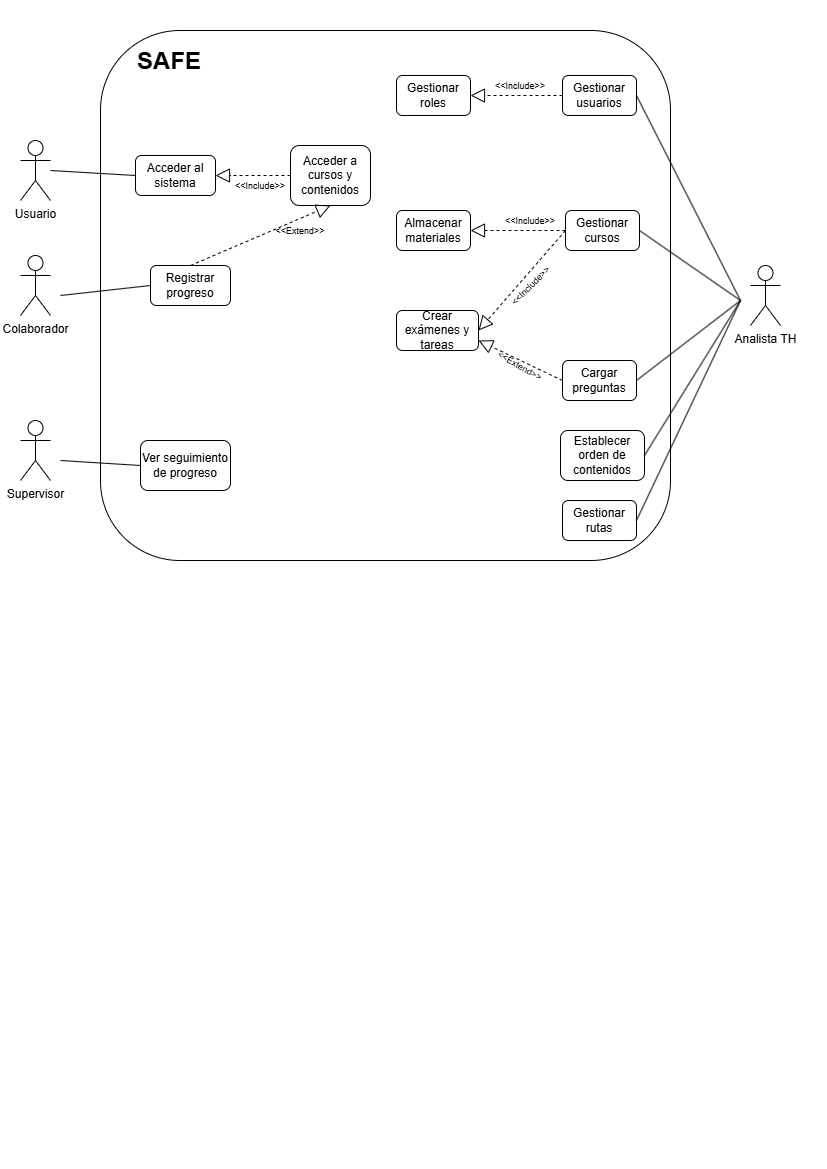

The diagram above was exported from draw.io. Its source (the exported page's mxGraphModel, read from the mxfile embedded in the PNG):
<mxGraphModel dx="827" dy="1037" grid="1" gridSize="10" guides="1" tooltips="1" connect="1" arrows="1" fold="1" page="1" pageScale="1" pageWidth="827" pageHeight="1169" math="0" shadow="0">
  <root>
    <mxCell id="0" />
    <mxCell id="1" parent="0" />
    <mxCell id="PDJJIEyD5MO5qvnp06Pi-3" value="" style="rounded=1;whiteSpace=wrap;html=1;" parent="1" vertex="1">
      <mxGeometry x="100" y="30" width="570" height="530" as="geometry" />
    </mxCell>
    <mxCell id="PDJJIEyD5MO5qvnp06Pi-4" value="Usuario" style="shape=umlActor;verticalLabelPosition=bottom;verticalAlign=top;html=1;outlineConnect=0;" parent="1" vertex="1">
      <mxGeometry x="20" y="140" width="30" height="60" as="geometry" />
    </mxCell>
    <mxCell id="PDJJIEyD5MO5qvnp06Pi-5" value="Colaborador" style="shape=umlActor;verticalLabelPosition=bottom;verticalAlign=top;html=1;outlineConnect=0;" parent="1" vertex="1">
      <mxGeometry x="20" y="255" width="30" height="60" as="geometry" />
    </mxCell>
    <mxCell id="PDJJIEyD5MO5qvnp06Pi-6" value="Analista TH" style="shape=umlActor;verticalLabelPosition=bottom;verticalAlign=top;html=1;outlineConnect=0;" parent="1" vertex="1">
      <mxGeometry x="750" y="265" width="30" height="60" as="geometry" />
    </mxCell>
    <mxCell id="PDJJIEyD5MO5qvnp06Pi-7" value="Supervisor" style="shape=umlActor;verticalLabelPosition=bottom;verticalAlign=top;html=1;outlineConnect=0;" parent="1" vertex="1">
      <mxGeometry x="20" y="420" width="30" height="60" as="geometry" />
    </mxCell>
    <mxCell id="PDJJIEyD5MO5qvnp06Pi-14" value="Acceder al sistema" style="text;html=1;whiteSpace=wrap;strokeColor=default;fillColor=none;align=center;verticalAlign=middle;rounded=1;" parent="1" vertex="1">
      <mxGeometry x="135" y="155" width="80" height="40" as="geometry" />
    </mxCell>
    <mxCell id="PDJJIEyD5MO5qvnp06Pi-15" value="Gestionar usuarios" style="text;html=1;whiteSpace=wrap;strokeColor=default;fillColor=none;align=center;verticalAlign=middle;rounded=1;" parent="1" vertex="1">
      <mxGeometry x="562" y="75" width="74" height="40" as="geometry" />
    </mxCell>
    <mxCell id="PDJJIEyD5MO5qvnp06Pi-16" value="Gestionar roles" style="text;html=1;whiteSpace=wrap;strokeColor=default;fillColor=none;align=center;verticalAlign=middle;rounded=1;" parent="1" vertex="1">
      <mxGeometry x="396" y="75" width="74" height="40" as="geometry" />
    </mxCell>
    <mxCell id="PDJJIEyD5MO5qvnp06Pi-17" value="Gestionar cursos" style="text;html=1;whiteSpace=wrap;strokeColor=default;fillColor=none;align=center;verticalAlign=middle;rounded=1;" parent="1" vertex="1">
      <mxGeometry x="565" y="210" width="74" height="40" as="geometry" />
    </mxCell>
    <mxCell id="PDJJIEyD5MO5qvnp06Pi-18" value="Almacenar materiales" style="text;html=1;whiteSpace=wrap;strokeColor=default;fillColor=none;align=center;verticalAlign=middle;rounded=1;" parent="1" vertex="1">
      <mxGeometry x="396" y="210" width="74" height="40" as="geometry" />
    </mxCell>
    <mxCell id="PDJJIEyD5MO5qvnp06Pi-19" value="Cargar preguntas" style="text;html=1;whiteSpace=wrap;strokeColor=default;fillColor=none;align=center;verticalAlign=middle;rounded=1;" parent="1" vertex="1">
      <mxGeometry x="562" y="360" width="74" height="40" as="geometry" />
    </mxCell>
    <mxCell id="PDJJIEyD5MO5qvnp06Pi-20" value="Establecer orden de contenidos" style="text;html=1;whiteSpace=wrap;strokeColor=default;fillColor=none;align=center;verticalAlign=middle;rounded=1;" parent="1" vertex="1">
      <mxGeometry x="560" y="430" width="84" height="50" as="geometry" />
    </mxCell>
    <mxCell id="PDJJIEyD5MO5qvnp06Pi-21" value="Acceder a cursos y contenidos" style="text;html=1;whiteSpace=wrap;strokeColor=default;fillColor=none;align=center;verticalAlign=middle;rounded=1;" parent="1" vertex="1">
      <mxGeometry x="290" y="145" width="80" height="60" as="geometry" />
    </mxCell>
    <mxCell id="PDJJIEyD5MO5qvnp06Pi-22" value="Registrar progreso" style="text;html=1;whiteSpace=wrap;strokeColor=default;fillColor=none;align=center;verticalAlign=middle;rounded=1;" parent="1" vertex="1">
      <mxGeometry x="150" y="265" width="80" height="40" as="geometry" />
    </mxCell>
    <mxCell id="PDJJIEyD5MO5qvnp06Pi-23" value="Ver seguimiento de progreso" style="text;html=1;whiteSpace=wrap;strokeColor=default;fillColor=none;align=center;verticalAlign=middle;rounded=1;" parent="1" vertex="1">
      <mxGeometry x="140" y="440" width="90" height="50" as="geometry" />
    </mxCell>
    <mxCell id="PDJJIEyD5MO5qvnp06Pi-25" value="Gestionar rutas" style="text;html=1;whiteSpace=wrap;strokeColor=default;fillColor=none;align=center;verticalAlign=middle;rounded=1;" parent="1" vertex="1">
      <mxGeometry x="562" y="500" width="74" height="40" as="geometry" />
    </mxCell>
    <mxCell id="PDJJIEyD5MO5qvnp06Pi-26" value="Crear exámenes y tareas" style="text;html=1;whiteSpace=wrap;strokeColor=default;fillColor=none;align=center;verticalAlign=middle;rounded=1;" parent="1" vertex="1">
      <mxGeometry x="396" y="310" width="82" height="40" as="geometry" />
    </mxCell>
    <mxCell id="PDJJIEyD5MO5qvnp06Pi-27" value="&lt;h1 style=&quot;margin-top: 0px;&quot;&gt;SAFE&lt;/h1&gt;" style="text;html=1;whiteSpace=wrap;overflow=hidden;rounded=0;" parent="1" vertex="1">
      <mxGeometry x="135" y="40" width="100" height="50" as="geometry" />
    </mxCell>
    <mxCell id="P2KlhSw-g0UurznNPxHK-1" value="" style="endArrow=none;html=1;rounded=0;entryX=0;entryY=0.5;entryDx=0;entryDy=0;" parent="1" target="PDJJIEyD5MO5qvnp06Pi-14" edge="1">
      <mxGeometry width="50" height="50" relative="1" as="geometry">
        <mxPoint x="50" y="170" as="sourcePoint" />
        <mxPoint x="120" y="170" as="targetPoint" />
      </mxGeometry>
    </mxCell>
    <mxCell id="P2KlhSw-g0UurznNPxHK-10" value="" style="endArrow=none;html=1;rounded=0;entryX=0;entryY=0.5;entryDx=0;entryDy=0;" parent="1" target="PDJJIEyD5MO5qvnp06Pi-23" edge="1">
      <mxGeometry width="50" height="50" relative="1" as="geometry">
        <mxPoint x="60" y="460" as="sourcePoint" />
        <mxPoint x="550" y="350" as="targetPoint" />
      </mxGeometry>
    </mxCell>
    <mxCell id="P2KlhSw-g0UurznNPxHK-11" value="" style="endArrow=none;html=1;rounded=0;entryX=0;entryY=0.5;entryDx=0;entryDy=0;" parent="1" target="PDJJIEyD5MO5qvnp06Pi-22" edge="1">
      <mxGeometry width="50" height="50" relative="1" as="geometry">
        <mxPoint x="60" y="295" as="sourcePoint" />
        <mxPoint x="290" y="325" as="targetPoint" />
      </mxGeometry>
    </mxCell>
    <mxCell id="P2KlhSw-g0UurznNPxHK-12" value="" style="endArrow=none;html=1;rounded=0;exitX=1;exitY=0.5;exitDx=0;exitDy=0;" parent="1" source="PDJJIEyD5MO5qvnp06Pi-15" edge="1">
      <mxGeometry width="50" height="50" relative="1" as="geometry">
        <mxPoint x="612" y="395" as="sourcePoint" />
        <mxPoint x="740" y="300" as="targetPoint" />
      </mxGeometry>
    </mxCell>
    <mxCell id="P2KlhSw-g0UurznNPxHK-14" value="" style="endArrow=none;html=1;rounded=0;exitX=1;exitY=0.5;exitDx=0;exitDy=0;" parent="1" source="PDJJIEyD5MO5qvnp06Pi-17" edge="1">
      <mxGeometry width="50" height="50" relative="1" as="geometry">
        <mxPoint x="672" y="195" as="sourcePoint" />
        <mxPoint x="740" y="300" as="targetPoint" />
      </mxGeometry>
    </mxCell>
    <mxCell id="P2KlhSw-g0UurznNPxHK-17" value="" style="endArrow=none;html=1;rounded=0;exitX=1;exitY=0.5;exitDx=0;exitDy=0;" parent="1" source="PDJJIEyD5MO5qvnp06Pi-20" edge="1">
      <mxGeometry width="50" height="50" relative="1" as="geometry">
        <mxPoint x="782" y="425" as="sourcePoint" />
        <mxPoint x="740" y="300" as="targetPoint" />
      </mxGeometry>
    </mxCell>
    <mxCell id="P2KlhSw-g0UurznNPxHK-19" value="" style="endArrow=none;html=1;rounded=0;exitX=1;exitY=0.5;exitDx=0;exitDy=0;" parent="1" source="PDJJIEyD5MO5qvnp06Pi-25" edge="1">
      <mxGeometry width="50" height="50" relative="1" as="geometry">
        <mxPoint x="812" y="465" as="sourcePoint" />
        <mxPoint x="740" y="300" as="targetPoint" />
      </mxGeometry>
    </mxCell>
    <mxCell id="P2KlhSw-g0UurznNPxHK-32" value="" style="endArrow=block;dashed=1;endFill=0;endSize=12;html=1;rounded=0;entryX=1;entryY=0.5;entryDx=0;entryDy=0;exitX=0;exitY=0.5;exitDx=0;exitDy=0;" parent="1" source="PDJJIEyD5MO5qvnp06Pi-21" target="PDJJIEyD5MO5qvnp06Pi-14" edge="1">
      <mxGeometry width="160" relative="1" as="geometry">
        <mxPoint x="180" y="220" as="sourcePoint" />
        <mxPoint x="179.5" y="190" as="targetPoint" />
      </mxGeometry>
    </mxCell>
    <mxCell id="P2KlhSw-g0UurznNPxHK-33" value="&lt;font style=&quot;font-size: 9px;&quot;&gt;&amp;lt;&amp;lt;Include&amp;gt;&amp;gt;&lt;/font&gt;" style="text;html=1;whiteSpace=wrap;strokeColor=none;fillColor=none;align=center;verticalAlign=middle;rounded=0;" parent="1" vertex="1">
      <mxGeometry x="230" y="180" width="60" height="10" as="geometry" />
    </mxCell>
    <mxCell id="P2KlhSw-g0UurznNPxHK-35" value="" style="endArrow=block;dashed=1;endFill=0;endSize=12;html=1;rounded=0;entryX=0.5;entryY=1;entryDx=0;entryDy=0;exitX=0.5;exitY=0;exitDx=0;exitDy=0;" parent="1" source="PDJJIEyD5MO5qvnp06Pi-22" target="PDJJIEyD5MO5qvnp06Pi-21" edge="1">
      <mxGeometry width="160" relative="1" as="geometry">
        <mxPoint x="315" y="170" as="sourcePoint" />
        <mxPoint x="240" y="170" as="targetPoint" />
      </mxGeometry>
    </mxCell>
    <mxCell id="P2KlhSw-g0UurznNPxHK-36" value="&lt;font style=&quot;font-size: 9px;&quot;&gt;&amp;lt;&amp;lt;Extend&amp;gt;&amp;gt;&lt;/font&gt;" style="text;html=1;whiteSpace=wrap;strokeColor=none;fillColor=none;align=center;verticalAlign=middle;rounded=0;" parent="1" vertex="1">
      <mxGeometry x="270" y="225" width="60" height="10" as="geometry" />
    </mxCell>
    <mxCell id="P2KlhSw-g0UurznNPxHK-39" value="" style="endArrow=block;dashed=1;endFill=0;endSize=12;html=1;rounded=0;entryX=1;entryY=0.5;entryDx=0;entryDy=0;exitX=0;exitY=0.5;exitDx=0;exitDy=0;" parent="1" source="PDJJIEyD5MO5qvnp06Pi-17" target="PDJJIEyD5MO5qvnp06Pi-18" edge="1">
      <mxGeometry width="160" relative="1" as="geometry">
        <mxPoint x="240" y="290" as="sourcePoint" />
        <mxPoint x="380" y="230" as="targetPoint" />
      </mxGeometry>
    </mxCell>
    <mxCell id="P2KlhSw-g0UurznNPxHK-40" value="&lt;font style=&quot;font-size: 9px;&quot;&gt;&amp;lt;&amp;lt;Include&amp;gt;&amp;gt;&lt;/font&gt;" style="text;html=1;whiteSpace=wrap;strokeColor=none;fillColor=none;align=center;verticalAlign=middle;rounded=0;" parent="1" vertex="1">
      <mxGeometry x="500" y="215" width="60" height="10" as="geometry" />
    </mxCell>
    <mxCell id="P2KlhSw-g0UurznNPxHK-42" value="" style="endArrow=block;dashed=1;endFill=0;endSize=12;html=1;rounded=0;entryX=1;entryY=0.5;entryDx=0;entryDy=0;exitX=0;exitY=0.5;exitDx=0;exitDy=0;" parent="1" source="PDJJIEyD5MO5qvnp06Pi-17" target="PDJJIEyD5MO5qvnp06Pi-26" edge="1">
      <mxGeometry width="160" relative="1" as="geometry">
        <mxPoint x="590" y="260" as="sourcePoint" />
        <mxPoint x="490" y="260" as="targetPoint" />
      </mxGeometry>
    </mxCell>
    <mxCell id="P2KlhSw-g0UurznNPxHK-43" value="&lt;font style=&quot;font-size: 9px;&quot;&gt;&amp;lt;&amp;lt;Include&amp;gt;&amp;gt;&lt;/font&gt;" style="text;html=1;whiteSpace=wrap;strokeColor=none;fillColor=none;align=center;verticalAlign=middle;rounded=0;rotation=-45;" parent="1" vertex="1">
      <mxGeometry x="500" y="280" width="60" height="10" as="geometry" />
    </mxCell>
    <mxCell id="P2KlhSw-g0UurznNPxHK-44" value="" style="endArrow=block;dashed=1;endFill=0;endSize=12;html=1;rounded=0;entryX=1;entryY=0.75;entryDx=0;entryDy=0;exitX=0;exitY=0.5;exitDx=0;exitDy=0;" parent="1" source="PDJJIEyD5MO5qvnp06Pi-19" target="PDJJIEyD5MO5qvnp06Pi-26" edge="1">
      <mxGeometry width="160" relative="1" as="geometry">
        <mxPoint x="220" y="310" as="sourcePoint" />
        <mxPoint x="360" y="250" as="targetPoint" />
      </mxGeometry>
    </mxCell>
    <mxCell id="P2KlhSw-g0UurznNPxHK-48" value="&lt;font style=&quot;font-size: 9px;&quot;&gt;&amp;lt;&amp;lt;Extend&amp;gt;&amp;gt;&lt;/font&gt;" style="text;html=1;whiteSpace=wrap;strokeColor=none;fillColor=none;align=center;verticalAlign=middle;rounded=0;rotation=30;" parent="1" vertex="1">
      <mxGeometry x="490" y="360" width="60" height="10" as="geometry" />
    </mxCell>
    <mxCell id="P2KlhSw-g0UurznNPxHK-50" value="" style="endArrow=none;html=1;rounded=0;exitX=1;exitY=0.5;exitDx=0;exitDy=0;" parent="1" source="PDJJIEyD5MO5qvnp06Pi-19" edge="1">
      <mxGeometry width="50" height="50" relative="1" as="geometry">
        <mxPoint x="670" y="290" as="sourcePoint" />
        <mxPoint x="740" y="300" as="targetPoint" />
      </mxGeometry>
    </mxCell>
    <mxCell id="P2KlhSw-g0UurznNPxHK-51" value="&lt;font style=&quot;font-size: 9px;&quot;&gt;&amp;lt;&amp;lt;Include&amp;gt;&amp;gt;&lt;/font&gt;" style="text;html=1;whiteSpace=wrap;strokeColor=none;fillColor=none;align=center;verticalAlign=middle;rounded=0;" parent="1" vertex="1">
      <mxGeometry x="490" y="80" width="60" height="10" as="geometry" />
    </mxCell>
    <mxCell id="P2KlhSw-g0UurznNPxHK-52" value="" style="endArrow=block;dashed=1;endFill=0;endSize=12;html=1;rounded=0;entryX=1;entryY=0.5;entryDx=0;entryDy=0;exitX=0;exitY=0.5;exitDx=0;exitDy=0;" parent="1" source="PDJJIEyD5MO5qvnp06Pi-15" target="PDJJIEyD5MO5qvnp06Pi-16" edge="1">
      <mxGeometry width="160" relative="1" as="geometry">
        <mxPoint x="295" y="170" as="sourcePoint" />
        <mxPoint x="220" y="170" as="targetPoint" />
      </mxGeometry>
    </mxCell>
  </root>
</mxGraphModel>